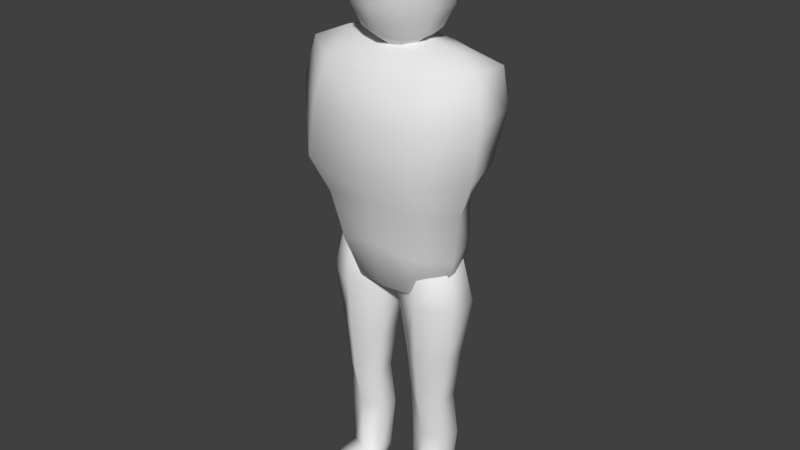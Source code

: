 # Source: Male.blend  (saved by Blender 2.78.0; exported with 4.5.12 LTS)
import bpy
from mathutils import Matrix  # noqa: F401  (used for matrix-valued properties, if any)

bpy.ops.wm.read_factory_settings(use_empty=True)
scene = bpy.context.scene
scene.name = 'Scene'

# ---- collections
col_collection_1 = bpy.data.collections.new('Collection 1'); scene.collection.children.link(col_collection_1)

# ---- world
world_world = bpy.data.worlds.new('World'); scene.world = world_world
world_world.color = (0.05088, 0.05088, 0.05088)
world_world.use_sun_shadow = False
world_world.sun_shadow_jitter_overblur = 0.0
world_world.cycles.sampling_method = 'MANUAL'

# ---- meshes
me_leftleg = bpy.data.meshes.new('LeftLeg')
me_leftleg.from_pydata([(0.0, 0.06955, -0.09973), (0.0, 0.05, 0.002442), (0.05814, 0.025, -0.09973), (0.0433, 0.025, 0.002442), (0.0433, -0.025, -0.09973), (0.0433, -0.03237, 0.002442), (-4.371e-09, -0.04387, -0.09973), (-4.371e-09, -0.06764, 0.002442), (-0.0433, -0.025, -0.09973), (-0.0433, -0.03237, 0.002442), (-0.06491, 0.025, -0.09973), (-0.0433, 0.025, 0.002442), (0.05926, 0.03265, 0.1186), (9.152e-10, 0.0653, 0.1186), (0.05926, -0.03265, 0.1186), (-5.067e-09, -0.08027, 0.1186), (-0.05926, -0.03265, 0.1186), (-0.05926, 0.03265, 0.1186), (0.07663, 0.04557, 0.2597), (1.643e-08, 0.09115, 0.2597), (0.07663, -0.04557, 0.2597), (8.689e-09, -0.09115, 0.2597), (-0.07663, -0.04557, 0.2597), (-0.07663, 0.04557, 0.2597), (0.0, 0.05, -0.2353), (0.0433, 0.025, -0.2353), (0.0433, -0.025, -0.2353), (-4.371e-09, -0.04245, -0.2353), (-0.0433, -0.025, -0.2353), (-0.0433, 0.025, -0.2353), (0.0, 0.05, -0.2956), (0.0433, 0.025, -0.2956), (0.0433, -0.025, -0.2956), (-4.371e-09, -0.04245, -0.2956), (-0.0433, -0.025, -0.2956), (-0.0433, 0.025, -0.2956), (0.0433, -0.1443, -0.2555), (-1.927e-08, -0.1617, -0.2555), (-0.0433, -0.1443, -0.2555), (0.0433, -0.1443, -0.2956), (-1.927e-08, -0.1617, -0.2956), (-0.0433, -0.1443, -0.2956), (0.05287, 0.03595, 0.3632), (1.595e-08, 0.0719, 0.3632), (0.05287, -0.03595, 0.3632), (1.062e-08, -0.0719, 0.3632), (-0.05287, -0.03595, 0.3632), (-0.05287, 0.03595, 0.3632)], [], [(0, 1, 3, 2), (2, 3, 5, 4), (4, 5, 7, 6), (6, 7, 9, 8), (7, 5, 14, 15), (8, 9, 11, 10), (10, 11, 1, 0), (2, 4, 26, 25), (14, 12, 18, 20), (1, 11, 17, 13), (9, 7, 15, 16), (5, 3, 12, 14), (11, 9, 16, 17), (3, 1, 13, 12), (21, 20, 44, 45), (17, 16, 22, 23), (15, 14, 20, 21), (12, 13, 19, 18), (13, 17, 23, 19), (16, 15, 21, 22), (28, 29, 35, 34), (8, 10, 29, 28), (0, 2, 25, 24), (4, 6, 27, 26), (10, 0, 24, 29), (6, 8, 28, 27), (30, 31, 32, 33, 34, 35), (28, 34, 41, 38), (24, 25, 31, 30), (29, 24, 30, 35), (32, 26, 36, 39), (25, 26, 32, 31), (36, 37, 40, 39), (37, 38, 41, 40), (34, 33, 40, 41), (26, 27, 37, 36), (27, 28, 38, 37), (33, 32, 39, 40), (42, 43, 47, 46, 45, 44), (18, 19, 43, 42), (19, 23, 47, 43), (22, 21, 45, 46), (20, 18, 42, 44), (23, 22, 46, 47)])
me_leftleg.polygons.foreach_set('use_smooth', [1, 1, 1, 1, 1, 1, 1, 1, 1, 1, 1, 1, 1, 1, 1, 1, 1, 1, 1, 1, 1, 1, 1, 1, 1, 1, 0, 1, 1, 1, 1, 1, 1, 1, 0, 1, 1, 0, 1, 1, 1, 1, 1, 1])
me_leftleg.use_remesh_preserve_volume = False
me_leftleg.use_remesh_preserve_attributes = False
me_leftleg.use_mirror_vertex_groups = False
me_leftleg.update()
me_rightleg = bpy.data.meshes.new('RightLeg')
me_rightleg.from_pydata([(0.0, 0.06955, -0.09973), (0.0, 0.05, 0.002442), (0.05814, 0.025, -0.09973), (0.0433, 0.025, 0.002442), (0.0433, -0.025, -0.09973), (0.0433, -0.03237, 0.002442), (-4.371e-09, -0.04387, -0.09973), (-4.371e-09, -0.06764, 0.002442), (-0.0433, -0.025, -0.09973), (-0.0433, -0.03237, 0.002442), (-0.06491, 0.025, -0.09973), (-0.0433, 0.025, 0.002442), (0.05926, 0.03265, 0.1186), (9.152e-10, 0.0653, 0.1186), (0.05926, -0.03265, 0.1186), (-5.067e-09, -0.08027, 0.1186), (-0.05926, -0.03265, 0.1186), (-0.05926, 0.03265, 0.1186), (0.07663, 0.04557, 0.2597), (1.643e-08, 0.09115, 0.2597), (0.07663, -0.04557, 0.2597), (8.689e-09, -0.09115, 0.2597), (-0.07663, -0.04557, 0.2597), (-0.07663, 0.04557, 0.2597), (0.0, 0.05, -0.2353), (0.0433, 0.025, -0.2353), (0.0433, -0.025, -0.2353), (-4.371e-09, -0.04245, -0.2353), (-0.0433, -0.025, -0.2353), (-0.0433, 0.025, -0.2353), (0.0, 0.05, -0.2956), (0.0433, 0.025, -0.2956), (0.0433, -0.025, -0.2956), (-4.371e-09, -0.04245, -0.2956), (-0.0433, -0.025, -0.2956), (-0.0433, 0.025, -0.2956), (0.0433, -0.1443, -0.2555), (-1.927e-08, -0.1617, -0.2555), (-0.0433, -0.1443, -0.2555), (0.0433, -0.1443, -0.2956), (-1.927e-08, -0.1617, -0.2956), (-0.0433, -0.1443, -0.2956), (0.05287, 0.03595, 0.3632), (1.595e-08, 0.0719, 0.3632), (0.05287, -0.03595, 0.3632), (1.062e-08, -0.0719, 0.3632), (-0.05287, -0.03595, 0.3632), (-0.05287, 0.03595, 0.3632)], [], [(0, 1, 3, 2), (2, 3, 5, 4), (4, 5, 7, 6), (6, 7, 9, 8), (7, 5, 14, 15), (8, 9, 11, 10), (10, 11, 1, 0), (2, 4, 26, 25), (14, 12, 18, 20), (1, 11, 17, 13), (9, 7, 15, 16), (5, 3, 12, 14), (11, 9, 16, 17), (3, 1, 13, 12), (21, 20, 44, 45), (17, 16, 22, 23), (15, 14, 20, 21), (12, 13, 19, 18), (13, 17, 23, 19), (16, 15, 21, 22), (28, 29, 35, 34), (8, 10, 29, 28), (0, 2, 25, 24), (4, 6, 27, 26), (10, 0, 24, 29), (6, 8, 28, 27), (30, 31, 32, 33, 34, 35), (28, 34, 41, 38), (24, 25, 31, 30), (29, 24, 30, 35), (32, 26, 36, 39), (25, 26, 32, 31), (36, 37, 40, 39), (37, 38, 41, 40), (34, 33, 40, 41), (26, 27, 37, 36), (27, 28, 38, 37), (33, 32, 39, 40), (42, 43, 47, 46, 45, 44), (18, 19, 43, 42), (19, 23, 47, 43), (22, 21, 45, 46), (20, 18, 42, 44), (23, 22, 46, 47)])
me_rightleg.polygons.foreach_set('use_smooth', [1, 1, 1, 1, 1, 1, 0, 1, 1, 0, 1, 1, 1, 1, 1, 1, 1, 1, 0, 1, 1, 1, 1, 1, 0, 1, 0, 1, 1, 0, 1, 1, 1, 1, 0, 1, 1, 0, 1, 1, 0, 1, 1, 1])
me_rightleg.use_remesh_preserve_volume = False
me_rightleg.use_remesh_preserve_attributes = False
me_rightleg.use_mirror_vertex_groups = False
me_rightleg.update()
me_body = bpy.data.meshes.new('Body')
me_body.from_pydata([(1.199e-09, 0.06993, 0.389), (1.042e-10, 0.08408, -0.06458), (1.042e-10, 0.08428, -0.1959), (-1.856e-10, 0.07676, -0.3986), (1.042e-10, -0.01282, -0.4973), (-4.726e-08, -0.01092, 0.4121), (0.1044, 0.05556, 0.3825), (0.1485, 0.0846, 0.3106), (0.1468, 0.0844, 0.1828), (0.1421, 0.08708, 0.03754), (0.1277, 0.08156, -0.08287), (0.1007, 0.06417, -0.2225), (0.0941, 0.06281, -0.4076), (0.1764, 0.01644, 0.3893), (0.2666, 0.04647, 0.3467), (0.2782, 0.05755, 0.2109), (0.2469, 0.04282, 0.03195), (0.1941, 0.02103, -0.09495), (0.1904, 0.02648, -0.2547), (0.1582, 0.02074, -0.4291), (0.1829, -0.03861, 0.3975), (0.2726, -0.07538, 0.3535), (0.3017, -0.09041, 0.2159), (0.2741, -0.07691, 0.01996), (0.2324, -0.0722, -0.112), (0.2134, -0.07019, -0.2766), (0.16, -0.0462, -0.4363), (0.1064, -0.08395, 0.3858), (0.1535, -0.1564, 0.3351), (0.1714, -0.1868, 0.1909), (0.1842, -0.1992, 0.01803), (0.1485, -0.1591, -0.1084), (0.1227, -0.1382, -0.2637), (0.09545, -0.09941, -0.424), (1.421e-08, -0.1013, 0.3824), (6.276e-10, -0.1801, 0.3324), (4.433e-10, -0.1966, 0.1756), (-1.037e-08, -0.1861, 0.01211), (2.737e-10, -0.1602, -0.09812), (6.114e-06, -0.1484, -0.2445), (1.299e-08, -0.1148, -0.4186), (-0.1064, -0.08395, 0.3858), (-0.1535, -0.1564, 0.3351), (-0.1714, -0.1868, 0.1909), (-0.1842, -0.1992, 0.01803), (-0.1485, -0.1591, -0.1084), (-0.1227, -0.1382, -0.2637), (-0.09545, -0.09941, -0.424), (-0.1829, -0.03861, 0.3975), (-0.2726, -0.07538, 0.3535), (-0.3017, -0.09041, 0.2159), (-0.2741, -0.07691, 0.01996), (-0.2324, -0.0722, -0.112), (-0.2134, -0.07019, -0.2766), (-0.16, -0.0462, -0.4363), (-0.1764, 0.01644, 0.3893), (-0.2666, 0.04647, 0.3467), (-0.2782, 0.05755, 0.2109), (-0.2469, 0.04282, 0.03195), (-0.1941, 0.02103, -0.09495), (-0.1904, 0.02648, -0.2547), (-0.1582, 0.02074, -0.4291), (-0.1044, 0.05556, 0.3825), (-0.1485, 0.0846, 0.3106), (-0.1468, 0.0844, 0.1828), (-0.1421, 0.08708, 0.03754), (-0.1277, 0.08156, -0.08287), (-0.1007, 0.06417, -0.2225), (-0.0941, 0.06281, -0.4076), (-1.014e-08, 0.09162, 0.3057), (-7.688e-09, 0.09215, 0.1769), (-2.232e-08, 0.09295, 0.03084)], [], [(70, 69, 7, 8), (0, 5, 6), (4, 3, 12), (2, 1, 10, 11), (71, 70, 8, 9), (69, 0, 6, 7), (3, 2, 11, 12), (1, 71, 9, 10), (11, 10, 17, 18), (9, 8, 15, 16), (7, 6, 13, 14), (12, 11, 18, 19), (10, 9, 16, 17), (8, 7, 14, 15), (6, 5, 13), (4, 12, 19), (19, 18, 25, 26), (17, 16, 23, 24), (15, 14, 21, 22), (13, 5, 20), (4, 19, 26), (18, 17, 24, 25), (16, 15, 22, 23), (14, 13, 20, 21), (24, 23, 30, 31), (22, 21, 28, 29), (20, 5, 27), (4, 26, 33), (25, 24, 31, 32), (23, 22, 29, 30), (21, 20, 27, 28), (26, 25, 32, 33), (4, 33, 40), (32, 31, 38, 39), (30, 29, 36, 37), (28, 27, 34, 35), (33, 32, 39, 40), (31, 30, 37, 38), (29, 28, 35, 36), (27, 5, 34), (37, 36, 43, 44), (35, 34, 41, 42), (40, 39, 46, 47), (38, 37, 44, 45), (36, 35, 42, 43), (34, 5, 41), (4, 40, 47), (39, 38, 45, 46), (47, 46, 53, 54), (45, 44, 51, 52), (43, 42, 49, 50), (41, 5, 48), (4, 47, 54), (46, 45, 52, 53), (44, 43, 50, 51), (42, 41, 48, 49), (50, 49, 56, 57), (48, 5, 55), (4, 54, 61), (53, 52, 59, 60), (51, 50, 57, 58), (49, 48, 55, 56), (54, 53, 60, 61), (52, 51, 58, 59), (4, 61, 68), (60, 59, 66, 67), (58, 57, 64, 65), (56, 55, 62, 63), (61, 60, 67, 68), (59, 58, 65, 66), (57, 56, 63, 64), (55, 5, 62), (63, 62, 0, 69), (68, 67, 2, 3), (66, 65, 71, 1), (64, 63, 69, 70), (62, 5, 0), (4, 68, 3), (67, 66, 1, 2), (65, 64, 70, 71)])
me_body.polygons.foreach_set('use_smooth', [True] * 80)
me_body.use_remesh_preserve_volume = False
me_body.use_remesh_preserve_attributes = False
me_body.use_mirror_vertex_groups = False
me_body.update()
me_head = bpy.data.meshes.new('Head')
me_head.from_pydata([(0.0, 0.08369, 0.2168), (0.0, 0.2191, -0.08823), (0.0, 0.1764, -0.1766), (0.0, 0.09567, -0.231), (0.0, 3.775e-08, -0.25), (-1.588e-08, -0.0003815, 0.2346), (0.04886, 0.06828, 0.2154), (0.1038, 0.1429, 0.1764), (0.1358, 0.1869, 0.09567), (0.1469, 0.2023, -1.093e-08), (0.1254, 0.1729, -0.08456), (0.1037, 0.1427, -0.1765), (0.05623, 0.0774, -0.231), (0.08056, 0.02677, 0.2113), (0.1681, 0.05463, 0.1768), (0.2197, 0.07137, 0.09567), (0.2378, 0.07725, -1.093e-08), (0.2179, 0.0712, -0.09462), (0.1681, 0.05463, -0.1768), (0.09099, 0.02956, -0.231), (0.08256, -0.02714, 0.2138), (0.1681, -0.05463, 0.1768), (0.2197, -0.07137, 0.09567), (0.2378, -0.07725, -1.093e-08), (0.2131, -0.06985, -0.09148), (0.1678, -0.05454, -0.1766), (0.09099, -0.02956, -0.231), (0.05189, -0.0715, 0.2161), (0.1039, -0.143, 0.1768), (0.1333, -0.1833, 0.09495), (0.1411, -0.1941, -0.0006892), (0.1327, -0.1827, -0.09364), (0.1039, -0.143, -0.1768), (0.05623, -0.0774, -0.231), (7.083e-09, -0.08929, 0.2178), (1.635e-10, -0.1768, 0.1768), (1.633e-10, -0.2225, 0.09433), (-7.28e-09, -0.2416, 0.0001096), (1.635e-10, -0.2209, -0.09167), (1.635e-10, -0.1766, -0.1767), (7.614e-09, -0.09567, -0.231), (-0.05189, -0.0715, 0.2161), (-0.1039, -0.143, 0.1768), (-0.1333, -0.1833, 0.09495), (-0.1411, -0.1941, -0.0006892), (-0.1327, -0.1827, -0.09364), (-0.1039, -0.143, -0.1768), (-0.05623, -0.0774, -0.231), (-0.08256, -0.02714, 0.2138), (-0.1681, -0.05463, 0.1768), (-0.2197, -0.07137, 0.09567), (-0.2378, -0.07725, -1.093e-08), (-0.2131, -0.06985, -0.09148), (-0.1678, -0.05454, -0.1766), (-0.09099, -0.02956, -0.231), (-0.08056, 0.02677, 0.2113), (-0.1681, 0.05463, 0.1768), (-0.2197, 0.07137, 0.09567), (-0.2378, 0.07725, -1.093e-08), (-0.2179, 0.0712, -0.09462), (-0.1681, 0.05463, -0.1768), (-0.09099, 0.02956, -0.231), (-0.04886, 0.06828, 0.2154), (-0.1038, 0.1429, 0.1764), (-0.1358, 0.1869, 0.09567), (-0.1469, 0.2023, -1.093e-08), (-0.1254, 0.1729, -0.08456), (-0.1037, 0.1427, -0.1765), (-0.05623, 0.0774, -0.231), (-7.207e-09, 0.1747, 0.1732), (-7.287e-09, 0.231, 0.09567), (-2.219e-08, 0.25, -1.093e-08)], [], [(70, 69, 7, 8), (0, 5, 6), (4, 3, 12), (2, 1, 10, 11), (71, 70, 8, 9), (69, 0, 6, 7), (3, 2, 11, 12), (1, 71, 9, 10), (11, 10, 17, 18), (9, 8, 15, 16), (7, 6, 13, 14), (12, 11, 18, 19), (10, 9, 16, 17), (8, 7, 14, 15), (6, 5, 13), (4, 12, 19), (19, 18, 25, 26), (17, 16, 23, 24), (15, 14, 21, 22), (13, 5, 20), (4, 19, 26), (18, 17, 24, 25), (16, 15, 22, 23), (14, 13, 20, 21), (24, 23, 30, 31), (22, 21, 28, 29), (20, 5, 27), (4, 26, 33), (25, 24, 31, 32), (23, 22, 29, 30), (21, 20, 27, 28), (26, 25, 32, 33), (4, 33, 40), (32, 31, 38, 39), (30, 29, 36, 37), (28, 27, 34, 35), (33, 32, 39, 40), (31, 30, 37, 38), (29, 28, 35, 36), (27, 5, 34), (37, 36, 43, 44), (35, 34, 41, 42), (40, 39, 46, 47), (38, 37, 44, 45), (36, 35, 42, 43), (34, 5, 41), (4, 40, 47), (39, 38, 45, 46), (47, 46, 53, 54), (45, 44, 51, 52), (43, 42, 49, 50), (41, 5, 48), (4, 47, 54), (46, 45, 52, 53), (44, 43, 50, 51), (42, 41, 48, 49), (50, 49, 56, 57), (48, 5, 55), (4, 54, 61), (53, 52, 59, 60), (51, 50, 57, 58), (49, 48, 55, 56), (54, 53, 60, 61), (52, 51, 58, 59), (4, 61, 68), (60, 59, 66, 67), (58, 57, 64, 65), (56, 55, 62, 63), (61, 60, 67, 68), (59, 58, 65, 66), (57, 56, 63, 64), (55, 5, 62), (63, 62, 0, 69), (68, 67, 2, 3), (66, 65, 71, 1), (64, 63, 69, 70), (62, 5, 0), (4, 68, 3), (67, 66, 1, 2), (65, 64, 70, 71)])
me_head.polygons.foreach_set('use_smooth', [True] * 80)
me_head.use_remesh_preserve_volume = False
me_head.use_remesh_preserve_attributes = False
me_head.use_mirror_vertex_groups = False
me_head.update()

# ---- objects
ob_leftleg = bpy.data.objects.new('LeftLeg', me_leftleg)
ob_rightleg = bpy.data.objects.new('RightLeg', me_rightleg)
ob_body = bpy.data.objects.new('Body', me_body)
ob_head = bpy.data.objects.new('Head', me_head)

# ---- transforms, parenting, visibility, modifiers, constraints
ob_leftleg.location = (-0.1022, -0.02449, 0.3086)
ob_leftleg.scale = (1.016, 0.8766, 1.029)
ob_leftleg.lineart.crease_threshold = 0.0
ob_rightleg.location = (0.09463, -0.02449, 0.3086)
ob_rightleg.scale = (1.016, 0.8766, 1.029)
ob_rightleg.lineart.crease_threshold = 0.0
ob_body.location = (0.0, 0.0, 0.8962)
ob_body.scale = (0.8022, 0.865, 0.7038)
ob_body.lineart.crease_threshold = 0.0
ob_head.location = (0.0, -0.02543, 1.315)
ob_head.scale = (0.5039, 0.5001, 0.6215)
ob_head.lineart.crease_threshold = 0.0

# ---- collection membership
col_collection_1.objects.link(ob_leftleg)
col_collection_1.objects.link(ob_rightleg)
col_collection_1.objects.link(ob_body)
col_collection_1.objects.link(ob_head)

# ---- scene / render settings (as saved in the file)
scene.frame_start = 1; scene.frame_end = 250; scene.frame_set(0)
scene.render.engine = 'BLENDER_EEVEE_NEXT'
scene.render.resolution_percentage = 50
scene.render.dither_intensity = 0.0
scene.cycles.use_denoising = False
scene.cycles.samples = 128
scene.cycles.sampling_pattern = 'TABULATED_SOBOL'
scene.cycles.light_sampling_threshold = 0.0
scene.cycles.use_adaptive_sampling = False
scene.cycles.use_light_tree = False
scene.cycles.blur_glossy = 0.0
scene.cycles.sample_clamp_indirect = 0.0
scene.view_settings.view_transform = 'Standard'
bpy.context.view_layer.update()

# ---- added for rendering (the .blend has no active camera and no usable light): camera, sun
cam_auto = bpy.data.cameras.new('AutoCamera')
cam_auto.lens = 50.0
cam_auto.sensor_width = 36.0
cam_auto.clip_end = 1000.0
ob_auto_camera = bpy.data.objects.new('AutoCamera', cam_auto)
scene.collection.objects.link(ob_auto_camera)
ob_auto_camera.location = (1.44217, -1.76696, 1.88637)
ob_auto_camera.rotation_euler = (1.09748, -7.21219e-08, 0.694738)
scene.camera = ob_auto_camera
light_auto_sun = bpy.data.lights.new('AutoSun', 'SUN')
light_auto_sun.energy = 3.0
light_auto_sun.angle = 0.0523599
ob_auto_sun = bpy.data.objects.new('AutoSun', light_auto_sun)
scene.collection.objects.link(ob_auto_sun)
ob_auto_sun.rotation_euler = (0.872665, 0.174533, 0.523599)
bpy.context.view_layer.update()
